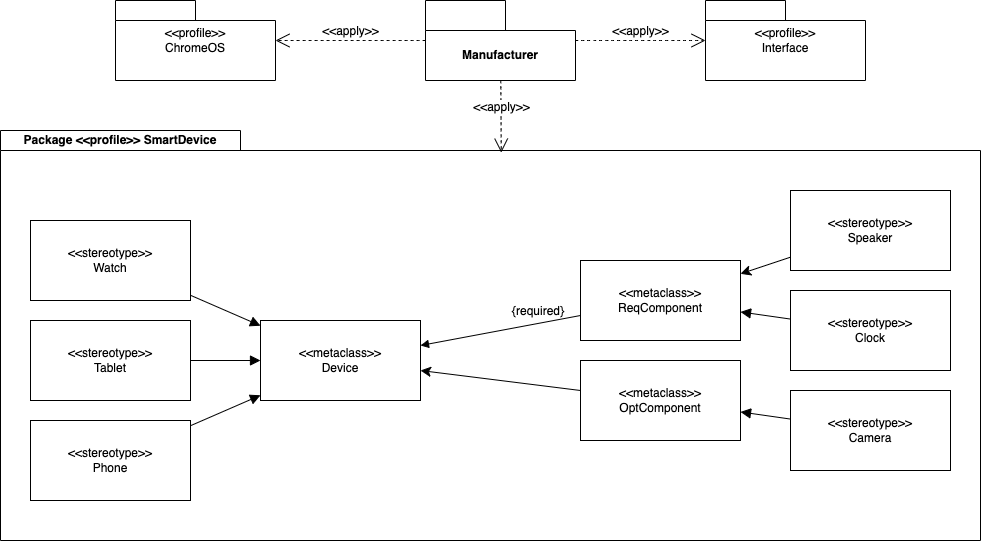

The diagram above was exported from draw.io. Its source (the exported page's mxGraphModel, read from the mxfile embedded in the PNG):
<mxGraphModel dx="955" dy="716" grid="1" gridSize="10" guides="1" tooltips="1" connect="1" arrows="1" fold="1" page="0" pageScale="1" pageWidth="1169" pageHeight="827" math="0" shadow="0">
  <root>
    <mxCell id="0" />
    <mxCell id="1" parent="0" />
    <mxCell id="2In_bztW5hSoD9WE6XqD-6" value="Package &amp;lt;&amp;lt;profile&amp;gt;&amp;gt; SmartDevice" style="shape=folder;fontStyle=1;tabWidth=240;tabHeight=20;tabPosition=left;html=1;boundedLbl=1;labelInHeader=1;container=1;collapsible=0;whiteSpace=wrap;" vertex="1" parent="1">
      <mxGeometry x="440" y="530" width="980" height="410" as="geometry" />
    </mxCell>
    <mxCell id="2In_bztW5hSoD9WE6XqD-7" value="" style="html=1;strokeColor=none;resizeWidth=1;resizeHeight=1;fillColor=none;part=1;connectable=0;allowArrows=0;deletable=0;whiteSpace=wrap;" vertex="1" parent="2In_bztW5hSoD9WE6XqD-6">
      <mxGeometry width="980.0000000000002" height="287" relative="1" as="geometry">
        <mxPoint y="30" as="offset" />
      </mxGeometry>
    </mxCell>
    <mxCell id="-u-DEzVlvWZdi5Z7Mjhq-61" value="&amp;lt;&amp;lt;metaclass&amp;gt;&amp;gt;&lt;br&gt;Device" style="shape=rect;html=1;whiteSpace=wrap;align=center;" vertex="1" parent="2In_bztW5hSoD9WE6XqD-6">
      <mxGeometry x="260" y="190" width="160" height="80" as="geometry" />
    </mxCell>
    <mxCell id="-u-DEzVlvWZdi5Z7Mjhq-71" style="edgeStyle=none;curved=1;rounded=0;orthogonalLoop=1;jettySize=auto;html=1;fontSize=12;startSize=8;endSize=8;endArrow=block;endFill=1;" edge="1" parent="2In_bztW5hSoD9WE6XqD-6" source="-u-DEzVlvWZdi5Z7Mjhq-62" target="-u-DEzVlvWZdi5Z7Mjhq-61">
      <mxGeometry relative="1" as="geometry" />
    </mxCell>
    <mxCell id="-u-DEzVlvWZdi5Z7Mjhq-62" value="&amp;lt;&amp;lt;stereotype&amp;gt;&amp;gt;&lt;br&gt;Tablet" style="shape=rect;html=1;whiteSpace=wrap;align=center;" vertex="1" parent="2In_bztW5hSoD9WE6XqD-6">
      <mxGeometry x="30" y="190" width="160" height="80" as="geometry" />
    </mxCell>
    <mxCell id="-u-DEzVlvWZdi5Z7Mjhq-72" style="edgeStyle=none;curved=1;rounded=0;orthogonalLoop=1;jettySize=auto;html=1;fontSize=12;startSize=8;endSize=8;endArrow=block;endFill=1;" edge="1" parent="2In_bztW5hSoD9WE6XqD-6" source="-u-DEzVlvWZdi5Z7Mjhq-63" target="-u-DEzVlvWZdi5Z7Mjhq-61">
      <mxGeometry relative="1" as="geometry" />
    </mxCell>
    <mxCell id="-u-DEzVlvWZdi5Z7Mjhq-63" value="&amp;lt;&amp;lt;stereotype&amp;gt;&amp;gt;&lt;br&gt;Phone" style="shape=rect;html=1;whiteSpace=wrap;align=center;" vertex="1" parent="2In_bztW5hSoD9WE6XqD-6">
      <mxGeometry x="30" y="290" width="160" height="80" as="geometry" />
    </mxCell>
    <mxCell id="-u-DEzVlvWZdi5Z7Mjhq-70" style="edgeStyle=none;curved=1;rounded=0;orthogonalLoop=1;jettySize=auto;html=1;fontSize=12;startSize=8;endSize=8;endArrow=block;endFill=1;" edge="1" parent="2In_bztW5hSoD9WE6XqD-6" source="-u-DEzVlvWZdi5Z7Mjhq-64" target="-u-DEzVlvWZdi5Z7Mjhq-61">
      <mxGeometry relative="1" as="geometry" />
    </mxCell>
    <mxCell id="-u-DEzVlvWZdi5Z7Mjhq-64" value="&amp;lt;&amp;lt;stereotype&amp;gt;&amp;gt;&lt;br&gt;Watch" style="shape=rect;html=1;whiteSpace=wrap;align=center;" vertex="1" parent="2In_bztW5hSoD9WE6XqD-6">
      <mxGeometry x="30" y="90" width="160" height="80" as="geometry" />
    </mxCell>
    <mxCell id="-u-DEzVlvWZdi5Z7Mjhq-65" value="&amp;lt;&amp;lt;metaclass&amp;gt;&amp;gt;&lt;br&gt;ReqComponent" style="shape=rect;html=1;whiteSpace=wrap;align=center;" vertex="1" parent="2In_bztW5hSoD9WE6XqD-6">
      <mxGeometry x="580" y="130" width="160" height="80" as="geometry" />
    </mxCell>
    <mxCell id="-u-DEzVlvWZdi5Z7Mjhq-69" style="edgeStyle=none;curved=1;rounded=0;orthogonalLoop=1;jettySize=auto;html=1;fontSize=12;startSize=8;endSize=8;endArrow=block;endFill=1;" edge="1" parent="2In_bztW5hSoD9WE6XqD-6" source="-u-DEzVlvWZdi5Z7Mjhq-66" target="-u-DEzVlvWZdi5Z7Mjhq-65">
      <mxGeometry relative="1" as="geometry" />
    </mxCell>
    <mxCell id="-u-DEzVlvWZdi5Z7Mjhq-66" value="&amp;lt;&amp;lt;stereotype&amp;gt;&amp;gt;&lt;br&gt;Clock" style="shape=rect;html=1;whiteSpace=wrap;align=center;" vertex="1" parent="2In_bztW5hSoD9WE6XqD-6">
      <mxGeometry x="790" y="160" width="160" height="80" as="geometry" />
    </mxCell>
    <mxCell id="-u-DEzVlvWZdi5Z7Mjhq-68" value="{required}" style="html=1;verticalAlign=bottom;labelBackgroundColor=none;endArrow=block;endFill=1;endSize=6;align=left;rounded=0;fontSize=12;curved=1;" edge="1" parent="2In_bztW5hSoD9WE6XqD-6" source="-u-DEzVlvWZdi5Z7Mjhq-65" target="-u-DEzVlvWZdi5Z7Mjhq-61">
      <mxGeometry x="-0.1434" y="-8" relative="1" as="geometry">
        <mxPoint x="410" y="429.33000000000004" as="sourcePoint" />
        <mxPoint x="570" y="429.33000000000004" as="targetPoint" />
        <mxPoint as="offset" />
      </mxGeometry>
    </mxCell>
    <mxCell id="-u-DEzVlvWZdi5Z7Mjhq-76" style="edgeStyle=none;curved=1;rounded=0;orthogonalLoop=1;jettySize=auto;html=1;fontSize=12;startSize=8;endSize=8;" edge="1" parent="2In_bztW5hSoD9WE6XqD-6" source="-u-DEzVlvWZdi5Z7Mjhq-73" target="-u-DEzVlvWZdi5Z7Mjhq-61">
      <mxGeometry relative="1" as="geometry" />
    </mxCell>
    <mxCell id="-u-DEzVlvWZdi5Z7Mjhq-73" value="&amp;lt;&amp;lt;metaclass&amp;gt;&amp;gt;&lt;br&gt;OptComponent" style="shape=rect;html=1;whiteSpace=wrap;align=center;" vertex="1" parent="2In_bztW5hSoD9WE6XqD-6">
      <mxGeometry x="580" y="230" width="160" height="80" as="geometry" />
    </mxCell>
    <mxCell id="-u-DEzVlvWZdi5Z7Mjhq-74" value="&amp;lt;&amp;lt;stereotype&amp;gt;&amp;gt;&lt;br&gt;Camera" style="shape=rect;html=1;whiteSpace=wrap;align=center;" vertex="1" parent="2In_bztW5hSoD9WE6XqD-6">
      <mxGeometry x="790" y="260" width="160" height="80" as="geometry" />
    </mxCell>
    <mxCell id="-u-DEzVlvWZdi5Z7Mjhq-75" style="edgeStyle=none;curved=1;rounded=0;orthogonalLoop=1;jettySize=auto;html=1;fontSize=12;startSize=8;endSize=8;endArrow=block;endFill=1;" edge="1" parent="2In_bztW5hSoD9WE6XqD-6" source="-u-DEzVlvWZdi5Z7Mjhq-74" target="-u-DEzVlvWZdi5Z7Mjhq-73">
      <mxGeometry relative="1" as="geometry">
        <mxPoint x="800" y="180" as="sourcePoint" />
        <mxPoint x="750" y="180" as="targetPoint" />
      </mxGeometry>
    </mxCell>
    <mxCell id="-u-DEzVlvWZdi5Z7Mjhq-78" style="edgeStyle=none;curved=1;rounded=0;orthogonalLoop=1;jettySize=auto;html=1;fontSize=12;startSize=8;endSize=8;" edge="1" parent="2In_bztW5hSoD9WE6XqD-6" source="-u-DEzVlvWZdi5Z7Mjhq-77" target="-u-DEzVlvWZdi5Z7Mjhq-65">
      <mxGeometry relative="1" as="geometry" />
    </mxCell>
    <mxCell id="-u-DEzVlvWZdi5Z7Mjhq-77" value="&amp;lt;&amp;lt;stereotype&amp;gt;&amp;gt;&lt;br&gt;Speaker" style="shape=rect;html=1;whiteSpace=wrap;align=center;" vertex="1" parent="2In_bztW5hSoD9WE6XqD-6">
      <mxGeometry x="790" y="60" width="160" height="80" as="geometry" />
    </mxCell>
    <mxCell id="2In_bztW5hSoD9WE6XqD-2" value="Manufacturer" style="shape=folder;fontStyle=1;tabWidth=80;tabHeight=30;tabPosition=left;html=1;boundedLbl=1;whiteSpace=wrap;" vertex="1" parent="1">
      <mxGeometry x="865" y="400" width="150" height="80" as="geometry" />
    </mxCell>
    <mxCell id="2In_bztW5hSoD9WE6XqD-8" value="&amp;lt;&amp;lt;profile&amp;gt;&amp;gt;&lt;br&gt;Interface" style="shape=folder;tabWidth=80;tabHeight=20;tabPosition=left;html=1;whiteSpace=wrap;align=center;" vertex="1" parent="1">
      <mxGeometry x="1145" y="400" width="160" height="80" as="geometry" />
    </mxCell>
    <mxCell id="2In_bztW5hSoD9WE6XqD-9" value="&amp;lt;&amp;lt;profile&amp;gt;&amp;gt;&lt;br&gt;ChromeOS" style="shape=folder;tabWidth=80;tabHeight=20;tabPosition=left;html=1;whiteSpace=wrap;align=center;" vertex="1" parent="1">
      <mxGeometry x="555" y="400" width="160" height="80" as="geometry" />
    </mxCell>
    <mxCell id="2In_bztW5hSoD9WE6XqD-11" value="&amp;lt;&amp;lt;apply&amp;gt;&amp;gt;" style="edgeStyle=none;html=1;endArrow=open;endSize=12;dashed=1;verticalAlign=bottom;rounded=0;fontSize=12;curved=1;entryX=0.511;entryY=0.054;entryDx=0;entryDy=0;entryPerimeter=0;" edge="1" parent="1" source="2In_bztW5hSoD9WE6XqD-2" target="2In_bztW5hSoD9WE6XqD-6">
      <mxGeometry width="160" relative="1" as="geometry">
        <mxPoint x="890" y="590" as="sourcePoint" />
        <mxPoint x="1050" y="590" as="targetPoint" />
      </mxGeometry>
    </mxCell>
    <mxCell id="2In_bztW5hSoD9WE6XqD-12" value="&amp;lt;&amp;lt;apply&amp;gt;&amp;gt;" style="edgeStyle=none;html=1;endArrow=open;endSize=12;dashed=1;verticalAlign=bottom;rounded=0;fontSize=12;curved=1;" edge="1" parent="1" source="2In_bztW5hSoD9WE6XqD-2" target="2In_bztW5hSoD9WE6XqD-8">
      <mxGeometry width="160" relative="1" as="geometry">
        <mxPoint x="915" y="430" as="sourcePoint" />
        <mxPoint x="916" y="562" as="targetPoint" />
      </mxGeometry>
    </mxCell>
    <mxCell id="2In_bztW5hSoD9WE6XqD-13" value="&amp;lt;&amp;lt;apply&amp;gt;&amp;gt;" style="edgeStyle=none;html=1;endArrow=open;endSize=12;dashed=1;verticalAlign=bottom;rounded=0;fontSize=12;curved=1;" edge="1" parent="1" source="2In_bztW5hSoD9WE6XqD-2" target="2In_bztW5hSoD9WE6XqD-9">
      <mxGeometry width="160" relative="1" as="geometry">
        <mxPoint x="925" y="440" as="sourcePoint" />
        <mxPoint x="926" y="572" as="targetPoint" />
      </mxGeometry>
    </mxCell>
  </root>
</mxGraphModel>